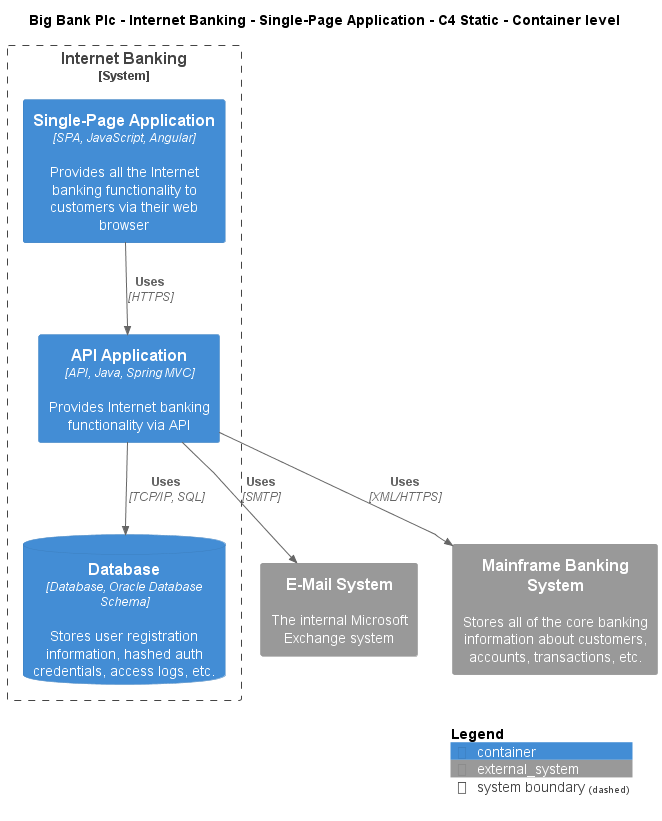

The diagram above was rendered by PlantUML. Its source (embedded in the PNG):
@startuml
!include ..\..\..\..\..\.c4s\C4_Container.puml

AddElementTag("c4interflow:lifecycle:new", $bgColor=green, $fontColor=#ffffff, $borderColor=green, $shadowing="False")
AddElementTag("c4interflow:lifecycle:changed", $bgColor=orange, $fontColor=#ffffff, $borderColor=orange, $shadowing="False")
AddElementTag("c4interflow:lifecycle:removed", $bgColor=red, $fontColor=#ffffff, $borderColor=red, $shadowing="False")

AddRelTag("c4interflow:lifecycle:new", $textColor=green, $lineColor=green)
AddRelTag("c4interflow:lifecycle:changed", $textColor=orange, $lineColor=orange)
AddRelTag("c4interflow:lifecycle:removed", $textColor=red, $lineColor=red)

SHOW_PERSON_PORTRAIT()
LAYOUT_TOP_DOWN()

skinparam linetype polyline

title Big Bank Plc - Internet Banking - Single-Page Application - C4 Static - Container level


System_Boundary(BigBankPlc.SoftwareSystems.InternetBanking, "Internet Banking") {
    Container(BigBankPlc.SoftwareSystems.InternetBanking.Containers.SinglePageApp, "Single-Page Application", "SPA, JavaScript, Angular", "Provides all the Internet banking functionality to customers via their web browser")
    Container(BigBankPlc.SoftwareSystems.InternetBanking.Containers.APIApplication, "API Application", "API, Java, Spring MVC", "Provides Internet banking functionality via API")
    ContainerDb(BigBankPlc.SoftwareSystems.InternetBanking.Containers.Database, "Database", "Database, Oracle Database Schema", "Stores user registration information, hashed auth credentials, access logs, etc.")
}
System_Ext(BigBankPlc.SoftwareSystems.EMailSystem, "E-Mail System", "The internal Microsoft Exchange system")
System_Ext(BigBankPlc.SoftwareSystems.MainframeBankingSystem, "Mainframe Banking System", "Stores all of the core banking information about customers, accounts, transactions, etc.")

Rel(BigBankPlc.SoftwareSystems.InternetBanking.Containers.SinglePageApp, BigBankPlc.SoftwareSystems.InternetBanking.Containers.APIApplication, "Uses", "HTTPS", $tags="protocol:https")
Rel(BigBankPlc.SoftwareSystems.InternetBanking.Containers.APIApplication, BigBankPlc.SoftwareSystems.InternetBanking.Containers.Database, "Uses", "TCP/IP, SQL", $tags="protocol:tcp/ip, sql")
Rel(BigBankPlc.SoftwareSystems.InternetBanking.Containers.APIApplication, BigBankPlc.SoftwareSystems.EMailSystem, "Uses", "SMTP", $tags="protocol:smtp")
Rel(BigBankPlc.SoftwareSystems.InternetBanking.Containers.APIApplication, BigBankPlc.SoftwareSystems.MainframeBankingSystem, "Uses", "XML/HTTPS", $tags="protocol:xml/https")


SHOW_LEGEND()
@enduml